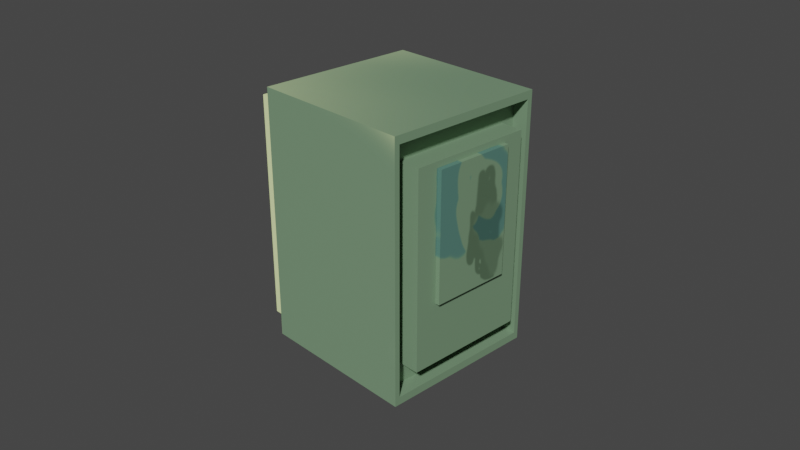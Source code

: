 # Source: refinaria.blend  (saved by Blender 2.82.7; exported with 4.5.12 LTS)
import bpy
from mathutils import Matrix  # noqa: F401  (used for matrix-valued properties, if any)

bpy.ops.wm.read_factory_settings(use_empty=True)
scene = bpy.context.scene
scene.name = 'Scene'

# ---- collections
col_collection = bpy.data.collections.new('Collection'); scene.collection.children.link(col_collection)

# ---- images (referenced by path relative to the original .blend; pixels are not part of the script)
import os
ASSET_DIR = os.environ.get("B2B_ASSET_DIR", "")  # directory of the original .blend (textures are referenced by path, not embedded)
HERE = os.path.dirname(os.path.abspath(__file__))  # packed textures are extracted next to this script under _unpacked/

def load_image(name, relpath, width, height, colorspace="sRGB"):
    """Load a texture the original file referenced (path relative to the .blend, or extracted next to this script)."""
    p = next((c for c in (os.path.join(HERE, relpath), os.path.join(ASSET_DIR, relpath)) if relpath and os.path.exists(c)), "")
    if p:
        img = bpy.data.images.load(p, check_existing=True)
        img.name = name
    else:  # same state as the original file: an image datablock whose file is absent (Cycles renders it pink)
        img = bpy.data.images.new(name, width, height)
        img.source = "FILE"
        img.filepath = "//" + (relpath or name)
    img.colorspace_settings.name = colorspace
    return img
img_material_base_color = load_image('Material Base Color', '_unpacked/Material_Base_Color.46180c78.png', 1024, 1024, 'sRGB')
img_material_base_color_001 = load_image('Material Base Color.001', '_unpacked/Material_Base_Color.3a0a5e3a.png', 1024, 1024, 'sRGB')
img_material_metallic = load_image('Material Metallic', '_unpacked/Material_Metallic.c005e137.png', 1024, 1024, 'Non-Color')

# ---- materials (node trees are filled in below, after node groups)
mat_material = bpy.data.materials.new('Material')
mat_material.alpha_threshold = 0.0
mat_material.use_transparent_shadow = False
mat_material.line_color = (0.0, 0.0, 0.0, 1.0)

# ---- material node trees
mat_material.use_nodes = True; mat_material.node_tree.nodes.clear()
_N = mat_material.node_tree.nodes; _L = mat_material.node_tree.links
n0 = _N.new('ShaderNodeOutputMaterial'); n0.name = 'Material Output'; n0.location = (300, 300)
n1 = _N.new('ShaderNodeBsdfPrincipled'); n1.name = 'Principled BSDF'; n1.location = (10, 300)
n1.distribution = 'GGX'
n1.subsurface_method = 'BURLEY'
n1.inputs[2].default_value = 0.4
n1.inputs[3].default_value = 1.45
n1.inputs[27].default_value = (0.0, 0.0, 0.0, 1.0)
n1.inputs[28].default_value = 1.0
n2 = _N.new('ShaderNodeTexImage'); n2.name = 'Image Texture'; n2.location = (-280, 280)
n2.image = img_material_base_color
n3 = _N.new('ShaderNodeTexImage'); n3.name = 'Image Texture.001'; n3.location = (0, 0)
n3.image = img_material_base_color_001
n4 = _N.new('ShaderNodeTexImage'); n4.name = 'Image Texture.002'; n4.location = (-280, 200)
n4.image = img_material_metallic
_L.new(n1.outputs[0], n0.inputs[0])
_L.new(n2.outputs[0], n1.inputs[0])
_L.new(n4.outputs[0], n1.inputs[1])
n0.is_active_output = True

# ---- world
world_world = bpy.data.worlds.new('World'); scene.world = world_world
world_world.use_nodes = True; world_world.node_tree.nodes.clear()
_N = world_world.node_tree.nodes; _L = world_world.node_tree.links
n0 = _N.new('ShaderNodeOutputWorld'); n0.name = 'World Output'; n0.location = (300, 300)
n1 = _N.new('ShaderNodeBackground'); n1.name = 'Background'; n1.location = (10, 300)
n1.inputs[0].default_value = (0.05088, 0.05088, 0.05088, 1.0)
_L.new(n1.outputs[0], n0.inputs[0])
n0.is_active_output = True
world_world.color = (0.05088, 0.05088, 0.05088)
world_world.use_sun_shadow = False
world_world.sun_shadow_jitter_overblur = 0.0

# ---- cameras
cam_camera = bpy.data.cameras.new('Camera')
cam_camera.clip_end = 100.0
cam_camera.lens = 44.6
cam_camera.ortho_scale = 7.314

# ---- meshes
me_cube = bpy.data.meshes.new('Cube')
me_cube.from_pydata([(1.0, 0.9379, 0.9379), (1.0, 0.9379, -0.9379), (1.0, -0.9379, 0.9379), (1.0, -0.9379, -0.9379), (-1.0, 0.8912, 0.8912), (-1.0, 0.8912, -0.8912), (-1.0, -0.8912, 0.8912), (-1.0, -0.8912, -0.8912), (1.0, 1.0, 1.0), (1.0, 1.0, -1.0), (1.0, -1.0, 1.0), (1.0, -1.0, -1.0), (0.8068, 0.7619, 0.7619), (0.8068, 0.7619, -0.7619), (0.8068, -0.7619, 0.7619), (0.8068, -0.7619, -0.7619), (0.8068, 0.9379, 0.9379), (0.8068, 0.9379, -0.9379), (0.8068, -0.9379, 0.9379), (0.8068, -0.9379, -0.9379), (1.08, 0.4961, 0.7131), (1.08, 0.4961, -0.279), (1.08, -0.4961, 0.7131), (1.08, -0.4961, -0.279), (-1.0, 1.0, -1.0), (-1.0, -1.0, -1.0), (-1.0, -1.0, 1.0), (-1.0, 1.0, 1.0), (-1.236, 0.8912, -0.8912), (-1.236, -0.8912, -0.8912), (-1.236, -0.8912, 0.8912), (-1.236, 0.8912, 0.8912), (1.08, 0.7619, 0.7619), (1.08, 0.7619, -0.7619), (1.08, -0.7619, 0.7619), (1.08, -0.7619, -0.7619), (1.134, 0.4961, 0.7131), (1.134, 0.4961, -0.279), (1.134, -0.4961, 0.7131), (1.134, -0.4961, -0.279)], [], [(8, 27, 26, 10), (11, 10, 26, 25), (4, 5, 28, 31), (24, 9, 11, 25), (3, 1, 17, 19), (24, 27, 8, 9), (0, 1, 9, 8), (3, 2, 10, 11), (2, 0, 8, 10), (1, 3, 11, 9), (15, 13, 33, 35), (2, 3, 19, 18), (0, 2, 18, 16), (1, 0, 16, 17), (12, 13, 17, 16), (15, 14, 18, 19), (14, 12, 16, 18), (13, 15, 19, 17), (21, 20, 36, 37), (14, 15, 35, 34), (12, 14, 34, 32), (13, 12, 32, 33), (7, 5, 24, 25), (6, 7, 25, 26), (5, 4, 27, 24), (4, 6, 26, 27), (29, 30, 31, 28), (5, 7, 29, 28), (6, 4, 31, 30), (7, 6, 30, 29), (20, 21, 33, 32), (23, 22, 34, 35), (22, 20, 32, 34), (21, 23, 35, 33), (37, 36, 38, 39), (23, 21, 37, 39), (22, 23, 39, 38), (20, 22, 38, 36)])
_uv = me_cube.uv_layers.new(name='UVMap')
_uv.uv.foreach_set('vector', [0.625, 0.5, 0.875, 0.5, 0.875, 0.75, 0.625, 0.75, 0.375, 0.75, 0.625, 0.75, 0.625, 1.0, 0.375, 1.0, 0.6114, 0.2364, 0.3886, 0.2364, 0.3886, 0.2364, 0.6114, 0.2364, 0.125, 0.5, 0.375, 0.5, 0.375, 0.75, 0.125, 0.75, 0.3828, 0.7422, 0.3828, 0.5078, 0.3828, 0.5078, 0.3828, 0.7422, 0.375, 0.25, 0.625, 0.25, 0.625, 0.5, 0.375, 0.5, 0.6172, 0.5078, 0.3828, 0.5078, 0.375, 0.5, 0.625, 0.5, 0.3828, 0.7422, 0.6172, 0.7422, 0.625, 0.75, 0.375, 0.75, 0.6172, 0.7422, 0.6172, 0.5078, 0.625, 0.5, 0.625, 0.75, 0.3828, 0.5078, 0.3828, 0.7422, 0.375, 0.75, 0.375, 0.5, 0.4048, 0.7202, 0.4048, 0.5298, 0.4048, 0.5298, 0.4048, 0.7202, 0.6172, 0.7422, 0.3828, 0.7422, 0.3828, 0.7422, 0.6172, 0.7422, 0.6172, 0.5078, 0.6172, 0.7422, 0.6172, 0.7422, 0.6172, 0.5078, 0.3828, 0.5078, 0.6172, 0.5078, 0.6172, 0.5078, 0.3828, 0.5078, 0.5952, 0.5298, 0.4048, 0.5298, 0.3828, 0.5078, 0.6172, 0.5078, 0.4048, 0.7202, 0.5952, 0.7202, 0.6172, 0.7422, 0.3828, 0.7422, 0.5952, 0.7202, 0.5952, 0.5298, 0.6172, 0.5078, 0.6172, 0.7422, 0.4048, 0.5298, 0.4048, 0.7202, 0.3828, 0.7422, 0.3828, 0.5078, 0.438, 0.563, 0.562, 0.563, 0.562, 0.563, 0.438, 0.563, 0.5952, 0.7202, 0.4048, 0.7202, 0.4048, 0.7202, 0.5952, 0.7202, 0.5952, 0.5298, 0.5952, 0.7202, 0.5952, 0.7202, 0.5952, 0.5298, 0.4048, 0.5298, 0.5952, 0.5298, 0.5952, 0.5298, 0.4048, 0.5298, 0.3886, 0.0136, 0.3886, 0.2364, 0.375, 0.25, 0.375, 0.0, 0.6114, 0.0136, 0.3886, 0.0136, 0.375, 0.0, 0.625, 0.0, 0.3886, 0.2364, 0.6114, 0.2364, 0.625, 0.25, 0.375, 0.25, 0.6114, 0.2364, 0.6114, 0.0136, 0.625, 0.0, 0.625, 0.25, 0.3886, 0.0136, 0.6114, 0.0136, 0.6114, 0.2364, 0.3886, 0.2364, 0.3886, 0.2364, 0.3886, 0.0136, 0.3886, 0.0136, 0.3886, 0.2364, 0.6114, 0.0136, 0.6114, 0.2364, 0.6114, 0.2364, 0.6114, 0.0136, 0.3886, 0.0136, 0.6114, 0.0136, 0.6114, 0.0136, 0.3886, 0.0136, 0.562, 0.563, 0.438, 0.563, 0.4048, 0.5298, 0.5952, 0.5298, 0.438, 0.687, 0.562, 0.687, 0.5952, 0.7202, 0.4048, 0.7202, 0.562, 0.687, 0.562, 0.563, 0.5952, 0.5298, 0.5952, 0.7202, 0.438, 0.563, 0.438, 0.687, 0.4048, 0.7202, 0.4048, 0.5298, 0.438, 0.563, 0.562, 0.563, 0.562, 0.687, 0.438, 0.687, 0.438, 0.687, 0.438, 0.563, 0.438, 0.563, 0.438, 0.687, 0.562, 0.687, 0.438, 0.687, 0.438, 0.687, 0.562, 0.687, 0.562, 0.563, 0.562, 0.687, 0.562, 0.687, 0.562, 0.563])
me_cube.materials.append(mat_material)
me_cube.use_remesh_preserve_volume = False
me_cube.use_remesh_preserve_attributes = False
me_cube.use_mirror_vertex_groups = False
me_cube.update()

# ---- objects
ob_cube = bpy.data.objects.new('Cube', me_cube)
ob_camera = bpy.data.objects.new('Camera', cam_camera)

# ---- transforms, parenting, visibility, modifiers, constraints
ob_cube.location = (0.0, 0.0, 0.0)
ob_cube.scale = (1.0, 1.0, 1.559)
ob_cube.lock_rotations_4d = False
ob_cube.empty_display_type = 'ARROWS'
ob_cube.lineart.crease_threshold = 0.0
ob_camera.location = (7.359, -6.926, 4.958)
ob_camera.rotation_euler = (1.109, 0.0, 0.8149)
ob_camera.lock_rotations_4d = False
ob_camera.empty_display_type = 'ARROWS'
ob_camera.color = (0.0, 0.0, 0.0, 0.0)
ob_camera.display_type = 'WIRE'
ob_camera.lineart.crease_threshold = 0.0

# ---- collection membership
col_collection.objects.link(ob_cube)
col_collection.objects.link(ob_camera)

# ---- scene / render settings (as saved in the file)
scene.camera = ob_camera
scene.frame_start = 1; scene.frame_end = 250; scene.frame_set(17)
scene.render.engine = 'BLENDER_EEVEE_NEXT'
scene.cycles.use_denoising = False
scene.cycles.samples = 128
scene.cycles.sampling_pattern = 'TABULATED_SOBOL'
scene.cycles.use_adaptive_sampling = False
scene.cycles.use_light_tree = False
scene.view_settings.view_transform = 'Filmic'
bpy.context.view_layer.update()

# ---- added for rendering (the .blend has no usable light): sun
light_auto_sun = bpy.data.lights.new('AutoSun', 'SUN')
light_auto_sun.energy = 3.0
light_auto_sun.angle = 0.0523599
ob_auto_sun = bpy.data.objects.new('AutoSun', light_auto_sun)
scene.collection.objects.link(ob_auto_sun)
ob_auto_sun.rotation_euler = (0.872665, 0.174533, 0.523599)
bpy.context.view_layer.update()
